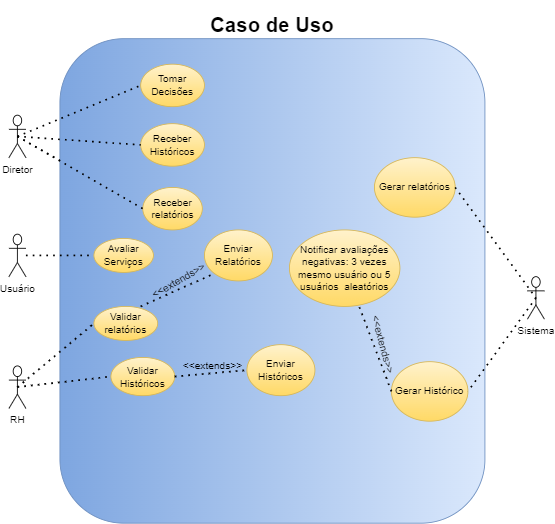

The diagram above was exported from draw.io. Its source (the exported page's mxGraphModel, read from the mxfile embedded in the PNG):
<mxGraphModel dx="954" dy="1476" grid="1" gridSize="10" guides="1" tooltips="1" connect="1" arrows="1" fold="1" page="1" pageScale="1" pageWidth="1100" pageHeight="850" background="none" math="0" shadow="0">
  <root>
    <mxCell id="0" />
    <mxCell id="1" parent="0" />
    <mxCell id="yig3d4ymyY5961A2APvl-3" value="Diretor" style="shape=umlActor;verticalLabelPosition=bottom;verticalAlign=top;html=1;outlineConnect=0;" vertex="1" parent="1">
      <mxGeometry x="160" y="130" width="20" height="50" as="geometry" />
    </mxCell>
    <mxCell id="yig3d4ymyY5961A2APvl-4" value="Usuário" style="shape=umlActor;verticalLabelPosition=bottom;verticalAlign=top;html=1;outlineConnect=0;" vertex="1" parent="1">
      <mxGeometry x="160" y="270" width="20" height="50" as="geometry" />
    </mxCell>
    <mxCell id="yig3d4ymyY5961A2APvl-6" value="" style="rounded=1;whiteSpace=wrap;html=1;rotation=90;fillColor=#dae8fc;strokeColor=#6c8ebf;gradientColor=#7ea6e0;" vertex="1" parent="1">
      <mxGeometry x="185" y="75" width="570" height="500" as="geometry" />
    </mxCell>
    <mxCell id="yig3d4ymyY5961A2APvl-7" value="&lt;h1&gt;Caso de Uso&lt;/h1&gt;" style="text;html=1;strokeColor=none;fillColor=none;align=center;verticalAlign=middle;whiteSpace=wrap;rounded=0;" vertex="1" parent="1">
      <mxGeometry x="395" y="10" width="150" height="30" as="geometry" />
    </mxCell>
    <mxCell id="yig3d4ymyY5961A2APvl-11" value="RH" style="shape=umlActor;verticalLabelPosition=bottom;verticalAlign=top;html=1;outlineConnect=0;" vertex="1" parent="1">
      <mxGeometry x="160" y="425" width="20" height="50" as="geometry" />
    </mxCell>
    <mxCell id="yig3d4ymyY5961A2APvl-13" value="Avaliar Serviços" style="ellipse;whiteSpace=wrap;html=1;fillColor=#fff2cc;gradientColor=#ffd966;strokeColor=#d6b656;" vertex="1" parent="1">
      <mxGeometry x="260" y="275" width="70" height="40" as="geometry" />
    </mxCell>
    <mxCell id="yig3d4ymyY5961A2APvl-15" value="Receber relatórios" style="ellipse;whiteSpace=wrap;html=1;fillColor=#fff2cc;gradientColor=#ffd966;strokeColor=#d6b656;" vertex="1" parent="1">
      <mxGeometry x="317.5" y="215" width="70" height="50" as="geometry" />
    </mxCell>
    <mxCell id="yig3d4ymyY5961A2APvl-17" value="Gerar relatórios" style="ellipse;whiteSpace=wrap;html=1;fillColor=#fff2cc;gradientColor=#ffd966;strokeColor=#d6b656;" vertex="1" parent="1">
      <mxGeometry x="590" y="180" width="95" height="70" as="geometry" />
    </mxCell>
    <mxCell id="yig3d4ymyY5961A2APvl-18" value="Sistema" style="shape=umlActor;verticalLabelPosition=bottom;verticalAlign=top;html=1;outlineConnect=0;" vertex="1" parent="1">
      <mxGeometry x="770" y="320" width="20" height="50" as="geometry" />
    </mxCell>
    <mxCell id="yig3d4ymyY5961A2APvl-20" value="Validar relatórios" style="ellipse;whiteSpace=wrap;html=1;fillColor=#fff2cc;gradientColor=#ffd966;strokeColor=#d6b656;" vertex="1" parent="1">
      <mxGeometry x="260" y="355" width="75" height="40" as="geometry" />
    </mxCell>
    <mxCell id="yig3d4ymyY5961A2APvl-21" value="Gerar Histórico" style="ellipse;whiteSpace=wrap;html=1;fillColor=#fff2cc;gradientColor=#ffd966;strokeColor=#d6b656;" vertex="1" parent="1">
      <mxGeometry x="610" y="420" width="90" height="70" as="geometry" />
    </mxCell>
    <mxCell id="yig3d4ymyY5961A2APvl-24" value="" style="endArrow=none;dashed=1;html=1;dashPattern=1 3;strokeWidth=2;rounded=0;" edge="1" parent="1" source="yig3d4ymyY5961A2APvl-4">
      <mxGeometry width="50" height="50" relative="1" as="geometry">
        <mxPoint x="460" y="220" as="sourcePoint" />
        <mxPoint x="260" y="295" as="targetPoint" />
      </mxGeometry>
    </mxCell>
    <mxCell id="yig3d4ymyY5961A2APvl-25" value="" style="endArrow=none;dashed=1;html=1;dashPattern=1 3;strokeWidth=2;rounded=0;exitX=0.5;exitY=0.5;exitDx=0;exitDy=0;exitPerimeter=0;entryX=0;entryY=0.5;entryDx=0;entryDy=0;" edge="1" parent="1" source="yig3d4ymyY5961A2APvl-3" target="yig3d4ymyY5961A2APvl-15">
      <mxGeometry width="50" height="50" relative="1" as="geometry">
        <mxPoint x="460" y="220" as="sourcePoint" />
        <mxPoint x="510" y="170" as="targetPoint" />
      </mxGeometry>
    </mxCell>
    <mxCell id="yig3d4ymyY5961A2APvl-26" value="" style="endArrow=none;dashed=1;html=1;dashPattern=1 3;strokeWidth=2;rounded=0;exitX=0.5;exitY=0.5;exitDx=0;exitDy=0;exitPerimeter=0;entryX=0;entryY=0.5;entryDx=0;entryDy=0;" edge="1" parent="1" source="yig3d4ymyY5961A2APvl-11" target="yig3d4ymyY5961A2APvl-20">
      <mxGeometry width="50" height="50" relative="1" as="geometry">
        <mxPoint x="460" y="220" as="sourcePoint" />
        <mxPoint x="510" y="170" as="targetPoint" />
      </mxGeometry>
    </mxCell>
    <mxCell id="yig3d4ymyY5961A2APvl-33" value="" style="endArrow=none;dashed=1;html=1;dashPattern=1 3;strokeWidth=2;rounded=0;exitX=0.5;exitY=0.5;exitDx=0;exitDy=0;exitPerimeter=0;entryX=1;entryY=0.5;entryDx=0;entryDy=0;" edge="1" parent="1" source="yig3d4ymyY5961A2APvl-18" target="yig3d4ymyY5961A2APvl-21">
      <mxGeometry width="50" height="50" relative="1" as="geometry">
        <mxPoint x="460" y="320" as="sourcePoint" />
        <mxPoint x="510" y="270" as="targetPoint" />
      </mxGeometry>
    </mxCell>
    <mxCell id="yig3d4ymyY5961A2APvl-35" value="" style="endArrow=none;dashed=1;html=1;dashPattern=1 3;strokeWidth=2;rounded=0;exitX=1;exitY=0.5;exitDx=0;exitDy=0;entryX=0.5;entryY=0.5;entryDx=0;entryDy=0;entryPerimeter=0;" edge="1" parent="1" source="yig3d4ymyY5961A2APvl-17" target="yig3d4ymyY5961A2APvl-18">
      <mxGeometry width="50" height="50" relative="1" as="geometry">
        <mxPoint x="460" y="320" as="sourcePoint" />
        <mxPoint x="510" y="270" as="targetPoint" />
      </mxGeometry>
    </mxCell>
    <mxCell id="yig3d4ymyY5961A2APvl-41" value="" style="endArrow=none;dashed=1;html=1;dashPattern=1 3;strokeWidth=2;rounded=0;entryX=0;entryY=1;entryDx=0;entryDy=0;exitX=0.733;exitY=0;exitDx=0;exitDy=0;exitPerimeter=0;" edge="1" parent="1" source="yig3d4ymyY5961A2APvl-20" target="yig3d4ymyY5961A2APvl-43">
      <mxGeometry width="50" height="50" relative="1" as="geometry">
        <mxPoint x="360" y="460" as="sourcePoint" />
        <mxPoint x="410" y="370" as="targetPoint" />
      </mxGeometry>
    </mxCell>
    <mxCell id="yig3d4ymyY5961A2APvl-43" value="Enviar Relatórios" style="ellipse;whiteSpace=wrap;html=1;fillColor=#fff2cc;gradientColor=#ffd966;strokeColor=#d6b656;" vertex="1" parent="1">
      <mxGeometry x="390" y="265" width="80" height="60" as="geometry" />
    </mxCell>
    <mxCell id="yig3d4ymyY5961A2APvl-45" value="&amp;lt;&amp;lt;extends&amp;gt;&amp;gt;" style="text;html=1;strokeColor=none;fillColor=none;align=center;verticalAlign=middle;whiteSpace=wrap;rounded=0;rotation=-30;" vertex="1" parent="1">
      <mxGeometry x="330" y="310" width="60" height="30" as="geometry" />
    </mxCell>
    <mxCell id="yig3d4ymyY5961A2APvl-49" value="" style="endArrow=classic;html=1;rounded=0;entryX=1;entryY=0;entryDx=0;entryDy=0;exitX=1;exitY=0;exitDx=0;exitDy=0;" edge="1" parent="1" source="yig3d4ymyY5961A2APvl-20" target="yig3d4ymyY5961A2APvl-20">
      <mxGeometry width="50" height="50" relative="1" as="geometry">
        <mxPoint x="370" y="460" as="sourcePoint" />
        <mxPoint x="510" y="260" as="targetPoint" />
      </mxGeometry>
    </mxCell>
    <mxCell id="yig3d4ymyY5961A2APvl-52" value="Receber Históricos" style="ellipse;whiteSpace=wrap;html=1;fillColor=#fff2cc;gradientColor=#ffd966;strokeColor=#d6b656;" vertex="1" parent="1">
      <mxGeometry x="315" y="140" width="75" height="50" as="geometry" />
    </mxCell>
    <mxCell id="yig3d4ymyY5961A2APvl-53" value="Validar Históricos" style="ellipse;whiteSpace=wrap;html=1;fillColor=#fff2cc;gradientColor=#ffd966;strokeColor=#d6b656;" vertex="1" parent="1">
      <mxGeometry x="280" y="415" width="75" height="45" as="geometry" />
    </mxCell>
    <mxCell id="yig3d4ymyY5961A2APvl-54" value="" style="endArrow=none;dashed=1;html=1;dashPattern=1 3;strokeWidth=2;rounded=0;exitX=0.5;exitY=0.5;exitDx=0;exitDy=0;exitPerimeter=0;entryX=0;entryY=0.5;entryDx=0;entryDy=0;fillColor=#fff2cc;gradientColor=#ffd966;strokeColor=#000000;" edge="1" parent="1" source="yig3d4ymyY5961A2APvl-11" target="yig3d4ymyY5961A2APvl-53">
      <mxGeometry width="50" height="50" relative="1" as="geometry">
        <mxPoint x="460" y="400" as="sourcePoint" />
        <mxPoint x="510" y="350" as="targetPoint" />
      </mxGeometry>
    </mxCell>
    <mxCell id="yig3d4ymyY5961A2APvl-55" value="" style="endArrow=none;dashed=1;html=1;dashPattern=1 3;strokeWidth=2;rounded=0;exitX=0.5;exitY=0.5;exitDx=0;exitDy=0;exitPerimeter=0;entryX=0;entryY=0.5;entryDx=0;entryDy=0;" edge="1" parent="1" source="yig3d4ymyY5961A2APvl-3" target="yig3d4ymyY5961A2APvl-52">
      <mxGeometry width="50" height="50" relative="1" as="geometry">
        <mxPoint x="460" y="400" as="sourcePoint" />
        <mxPoint x="510" y="350" as="targetPoint" />
      </mxGeometry>
    </mxCell>
    <mxCell id="yig3d4ymyY5961A2APvl-56" value="" style="endArrow=none;dashed=1;html=1;dashPattern=1 3;strokeWidth=2;rounded=0;exitX=0.5;exitY=0.5;exitDx=0;exitDy=0;exitPerimeter=0;entryX=0;entryY=0.5;entryDx=0;entryDy=0;" edge="1" parent="1" source="yig3d4ymyY5961A2APvl-3" target="yig3d4ymyY5961A2APvl-57">
      <mxGeometry width="50" height="50" relative="1" as="geometry">
        <mxPoint x="460" y="300" as="sourcePoint" />
        <mxPoint x="510" y="250" as="targetPoint" />
      </mxGeometry>
    </mxCell>
    <mxCell id="yig3d4ymyY5961A2APvl-57" value="Tomar Decisões" style="ellipse;whiteSpace=wrap;html=1;fillColor=#fff2cc;gradientColor=#ffd966;strokeColor=#d6b656;" vertex="1" parent="1">
      <mxGeometry x="315" y="70" width="75" height="50" as="geometry" />
    </mxCell>
    <mxCell id="yig3d4ymyY5961A2APvl-60" value="Enviar Históricos" style="ellipse;whiteSpace=wrap;html=1;fillColor=#fff2cc;gradientColor=#ffd966;strokeColor=#d6b656;" vertex="1" parent="1">
      <mxGeometry x="440" y="400" width="80" height="60" as="geometry" />
    </mxCell>
    <mxCell id="yig3d4ymyY5961A2APvl-63" value="" style="endArrow=none;dashed=1;html=1;dashPattern=1 3;strokeWidth=2;rounded=0;exitX=1;exitY=0.5;exitDx=0;exitDy=0;entryX=0;entryY=0.5;entryDx=0;entryDy=0;" edge="1" parent="1" source="yig3d4ymyY5961A2APvl-53" target="yig3d4ymyY5961A2APvl-60">
      <mxGeometry width="50" height="50" relative="1" as="geometry">
        <mxPoint x="460" y="300" as="sourcePoint" />
        <mxPoint x="510" y="250" as="targetPoint" />
      </mxGeometry>
    </mxCell>
    <mxCell id="yig3d4ymyY5961A2APvl-65" value="&amp;lt;&amp;lt;extends&amp;gt;&amp;gt;" style="text;html=1;strokeColor=none;fillColor=none;align=center;verticalAlign=middle;whiteSpace=wrap;rounded=0;rotation=0;" vertex="1" parent="1">
      <mxGeometry x="370" y="410" width="60" height="30" as="geometry" />
    </mxCell>
    <mxCell id="yig3d4ymyY5961A2APvl-70" value="" style="endArrow=none;dashed=1;html=1;dashPattern=1 3;strokeWidth=2;rounded=0;exitX=0.5;exitY=0.5;exitDx=0;exitDy=0;exitPerimeter=0;" edge="1" parent="1" source="yig3d4ymyY5961A2APvl-3" target="yig3d4ymyY5961A2APvl-6">
      <mxGeometry width="50" height="50" relative="1" as="geometry">
        <mxPoint x="460" y="300" as="sourcePoint" />
        <mxPoint x="510" y="250" as="targetPoint" />
      </mxGeometry>
    </mxCell>
    <mxCell id="yig3d4ymyY5961A2APvl-73" value="" style="endArrow=none;dashed=1;html=1;dashPattern=1 3;strokeWidth=2;rounded=0;exitX=0;exitY=0.5;exitDx=0;exitDy=0;" edge="1" parent="1" source="yig3d4ymyY5961A2APvl-21" target="yig3d4ymyY5961A2APvl-74">
      <mxGeometry width="50" height="50" relative="1" as="geometry">
        <mxPoint x="460" y="350" as="sourcePoint" />
        <mxPoint x="540" y="330" as="targetPoint" />
      </mxGeometry>
    </mxCell>
    <mxCell id="yig3d4ymyY5961A2APvl-74" value="Notificar avaliações negativas: 3 vezes mesmo usuário ou 5 usuários&amp;nbsp; aleatórios" style="ellipse;whiteSpace=wrap;html=1;fillColor=#fff2cc;gradientColor=#ffd966;strokeColor=#d6b656;" vertex="1" parent="1">
      <mxGeometry x="490" y="265" width="130" height="90" as="geometry" />
    </mxCell>
    <mxCell id="yig3d4ymyY5961A2APvl-75" value="&amp;lt;&amp;lt;extends&amp;gt;&amp;gt;" style="text;html=1;strokeColor=none;fillColor=none;align=center;verticalAlign=middle;whiteSpace=wrap;rounded=0;rotation=75;" vertex="1" parent="1">
      <mxGeometry x="580" y="380" width="40" height="40" as="geometry" />
    </mxCell>
  </root>
</mxGraphModel>